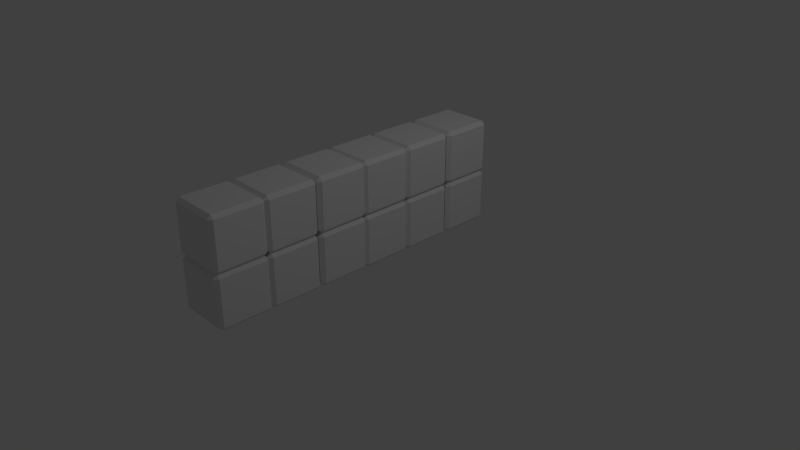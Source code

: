 # Source: Low_Wall_SQ.blend  (saved by Blender 2.78.0; exported with 4.5.12 LTS)
import bpy
from mathutils import Matrix  # noqa: F401  (used for matrix-valued properties, if any)

bpy.ops.wm.read_factory_settings(use_empty=True)
scene = bpy.context.scene
scene.name = 'Scene'

# ---- collections
col_collection_1 = bpy.data.collections.new('Collection 1'); scene.collection.children.link(col_collection_1)

# ---- materials (node trees are filled in below, after node groups)
mat_material = bpy.data.materials.new('Material')
mat_material.alpha_threshold = 0.0
mat_material.use_transparent_shadow = False
mat_material.roughness = 0.5
mat_material.line_color = (0.0, 0.0, 0.0, 1.0)

# ---- material node trees

# ---- world
world_world = bpy.data.worlds.new('World'); scene.world = world_world
world_world.color = (0.05088, 0.05088, 0.05088)
world_world.use_sun_shadow = False
world_world.sun_shadow_jitter_overblur = 0.0
world_world.cycles.sampling_method = 'MANUAL'

# ---- cameras
cam_camera = bpy.data.cameras.new('Camera')
cam_camera.clip_end = 100.0
cam_camera.lens = 35.0
cam_camera.sensor_width = 32.0
cam_camera.sensor_height = 18.0
cam_camera.ortho_scale = 7.314
cam_camera.dof.focus_distance = 0.0
cam_camera.dof.aperture_fstop = 128.0

# ---- lights
light_lamp = bpy.data.lights.new('Lamp', 'POINT')
light_lamp.transmission_factor = 0.0
light_lamp.cutoff_distance = 30.0
light_lamp.energy = 100.0
light_lamp.shadow_buffer_clip_start = 1.001
light_lamp.shadow_soft_size = 0.1
light_lamp.shadow_maximum_resolution = 0.006
light_lamp.use_absolute_resolution = True

# ---- meshes
me_cube = bpy.data.meshes.new('Cube')
me_cube.from_pydata([(0.3526, 0.3045, -0.9102), (0.3045, 0.3045, -0.9583), (0.3045, 0.3526, -0.9102), (0.3526, -0.3045, -0.9102), (0.3045, -0.3526, -0.9102), (0.3045, -0.3045, -0.9583), (-0.3045, -0.3526, -0.9102), (-0.3526, -0.3045, -0.9102), (-0.3045, -0.3045, -0.9583), (-0.3045, 0.3526, -0.9102), (-0.3045, 0.3045, -0.9583), (-0.3526, 0.3045, -0.9102), (0.3045, 0.3526, -0.3012), (0.3045, 0.3045, -0.2531), (0.3526, 0.3045, -0.3012), (0.3045, -0.3526, -0.3012), (0.3526, -0.3045, -0.3012), (0.3045, -0.3045, -0.2531), (-0.3526, -0.3045, -0.3012), (-0.3045, -0.3526, -0.3012), (-0.3045, -0.3045, -0.2531), (-0.3526, 0.3045, -0.3012), (-0.3045, 0.3045, -0.2531), (-0.3045, 0.3526, -0.3012), (0.3045, 0.3526, -0.2102), (0.3526, 0.3045, -0.2102), (0.3045, 0.3045, -0.2583), (0.3045, -0.3045, -0.2583), (0.3526, -0.3045, -0.2102), (0.3045, -0.3526, -0.2102), (-0.3045, -0.3045, -0.2583), (-0.3045, -0.3526, -0.2102), (-0.3526, -0.3045, -0.2102), (-0.3526, 0.3045, -0.2102), (-0.3045, 0.3526, -0.2102), (-0.3045, 0.3045, -0.2583), (0.3526, 0.3045, 0.3988), (0.3045, 0.3526, 0.3988), (0.3045, 0.3045, 0.4469), (0.3045, -0.3045, 0.4469), (0.3045, -0.3526, 0.3988), (0.3526, -0.3045, 0.3988), (-0.3045, -0.3045, 0.4469), (-0.3526, -0.3045, 0.3988), (-0.3045, -0.3526, 0.3988), (-0.3045, 0.3526, 0.3988), (-0.3526, 0.3045, 0.3988), (-0.3045, 0.3045, 0.4469), (0.3045, 1.053, -0.9102), (0.3526, 1.005, -0.9102), (0.3045, 1.005, -0.9583), (0.3045, 0.3955, -0.9583), (0.3526, 0.3955, -0.9102), (0.3045, 0.3474, -0.9102), (-0.3045, 0.3955, -0.9583), (-0.3045, 0.3474, -0.9102), (-0.3526, 0.3955, -0.9102), (-0.3526, 1.005, -0.9102), (-0.3045, 1.053, -0.9102), (-0.3045, 1.005, -0.9583), (0.3526, 1.005, -0.3012), (0.3045, 1.053, -0.3012), (0.3045, 1.005, -0.2531), (0.3045, 0.3955, -0.2531), (0.3045, 0.3474, -0.3012), (0.3526, 0.3955, -0.3012), (-0.3045, 0.3955, -0.2531), (-0.3526, 0.3955, -0.3012), (-0.3045, 0.3474, -0.3012), (-0.3045, 1.053, -0.3012), (-0.3526, 1.005, -0.3012), (-0.3045, 1.005, -0.2531), (0.3045, 1.053, -0.2102), (0.3526, 1.005, -0.2102), (0.3045, 1.005, -0.2583), (0.3045, 0.3955, -0.2583), (0.3526, 0.3955, -0.2102), (0.3045, 0.3474, -0.2102), (-0.3045, 0.3955, -0.2583), (-0.3045, 0.3474, -0.2102), (-0.3526, 0.3955, -0.2102), (-0.3526, 1.005, -0.2102), (-0.3045, 1.053, -0.2102), (-0.3045, 1.005, -0.2583), (0.3526, 1.005, 0.3988), (0.3045, 1.053, 0.3988), (0.3045, 1.005, 0.4469), (0.3045, 0.3955, 0.4469), (0.3045, 0.3474, 0.3988), (0.3526, 0.3955, 0.3988), (-0.3045, 0.3955, 0.4469), (-0.3526, 0.3955, 0.3988), (-0.3045, 0.3474, 0.3988), (-0.3045, 1.053, 0.3988), (-0.3526, 1.005, 0.3988), (-0.3045, 1.005, 0.4469), (0.3045, 1.773, -0.9102), (0.3526, 1.725, -0.9102), (0.3045, 1.725, -0.9583), (0.3045, 1.115, -0.9583), (0.3526, 1.115, -0.9102), (0.3045, 1.067, -0.9102), (-0.3045, 1.115, -0.9583), (-0.3045, 1.067, -0.9102), (-0.3526, 1.115, -0.9102), (-0.3526, 1.725, -0.9102), (-0.3045, 1.773, -0.9102), (-0.3045, 1.725, -0.9583), (0.3526, 1.725, -0.3012), (0.3045, 1.773, -0.3012), (0.3045, 1.725, -0.2531), (0.3045, 1.115, -0.2531), (0.3045, 1.067, -0.3012), (0.3526, 1.115, -0.3012), (-0.3045, 1.115, -0.2531), (-0.3526, 1.115, -0.3012), (-0.3045, 1.067, -0.3012), (-0.3045, 1.773, -0.3012), (-0.3526, 1.725, -0.3012), (-0.3045, 1.725, -0.2531), (0.3045, 1.773, -0.2102), (0.3526, 1.725, -0.2102), (0.3045, 1.725, -0.2583), (0.3045, 1.115, -0.2583), (0.3526, 1.115, -0.2102), (0.3045, 1.067, -0.2102), (-0.3045, 1.115, -0.2583), (-0.3045, 1.067, -0.2102), (-0.3526, 1.115, -0.2102), (-0.3526, 1.725, -0.2102), (-0.3045, 1.773, -0.2102), (-0.3045, 1.725, -0.2583), (0.3526, 1.725, 0.3988), (0.3045, 1.773, 0.3988), (0.3045, 1.725, 0.4469), (0.3045, 1.115, 0.4469), (0.3045, 1.067, 0.3988), (0.3526, 1.115, 0.3988), (-0.3045, 1.115, 0.4469), (-0.3526, 1.115, 0.3988), (-0.3045, 1.067, 0.3988), (-0.3045, 1.773, 0.3988), (-0.3526, 1.725, 0.3988), (-0.3045, 1.725, 0.4469), (0.3045, -1.747, -0.9102), (0.3526, -1.795, -0.9102), (0.3045, -1.795, -0.9583), (0.3045, -2.405, -0.9583), (0.3526, -2.405, -0.9102), (0.3045, -2.453, -0.9102), (-0.3045, -2.405, -0.9583), (-0.3045, -2.453, -0.9102), (-0.3526, -2.405, -0.9102), (-0.3526, -1.795, -0.9102), (-0.3045, -1.747, -0.9102), (-0.3045, -1.795, -0.9583), (0.3526, -1.795, -0.3012), (0.3045, -1.747, -0.3012), (0.3045, -1.795, -0.2531), (0.3045, -2.405, -0.2531), (0.3045, -2.453, -0.3012), (0.3526, -2.405, -0.3012), (-0.3045, -2.405, -0.2531), (-0.3526, -2.405, -0.3012), (-0.3045, -2.453, -0.3012), (-0.3045, -1.747, -0.3012), (-0.3526, -1.795, -0.3012), (-0.3045, -1.795, -0.2531), (0.3045, -1.747, -0.2102), (0.3526, -1.795, -0.2102), (0.3045, -1.795, -0.2583), (0.3045, -2.405, -0.2583), (0.3526, -2.405, -0.2102), (0.3045, -2.453, -0.2102), (-0.3045, -2.405, -0.2583), (-0.3045, -2.453, -0.2102), (-0.3526, -2.405, -0.2102), (-0.3526, -1.795, -0.2102), (-0.3045, -1.747, -0.2102), (-0.3045, -1.795, -0.2583), (0.3526, -1.795, 0.3988), (0.3045, -1.747, 0.3988), (0.3045, -1.795, 0.4469), (0.3045, -2.405, 0.4469), (0.3045, -2.453, 0.3988), (0.3526, -2.405, 0.3988), (-0.3045, -2.405, 0.4469), (-0.3526, -2.405, 0.3988), (-0.3045, -2.453, 0.3988), (-0.3045, -1.747, 0.3988), (-0.3526, -1.795, 0.3988), (-0.3045, -1.795, 0.4469), (0.3045, -1.047, -0.9102), (0.3526, -1.095, -0.9102), (0.3045, -1.095, -0.9583), (0.3045, -1.705, -0.9583), (0.3526, -1.705, -0.9102), (0.3045, -1.753, -0.9102), (-0.3045, -1.705, -0.9583), (-0.3045, -1.753, -0.9102), (-0.3526, -1.705, -0.9102), (-0.3526, -1.095, -0.9102), (-0.3045, -1.047, -0.9102), (-0.3045, -1.095, -0.9583), (0.3526, -1.095, -0.3012), (0.3045, -1.047, -0.3012), (0.3045, -1.095, -0.2531), (0.3045, -1.705, -0.2531), (0.3045, -1.753, -0.3012), (0.3526, -1.705, -0.3012), (-0.3045, -1.705, -0.2531), (-0.3526, -1.705, -0.3012), (-0.3045, -1.753, -0.3012), (-0.3045, -1.047, -0.3012), (-0.3526, -1.095, -0.3012), (-0.3045, -1.095, -0.2531), (0.3045, -1.047, -0.2102), (0.3526, -1.095, -0.2102), (0.3045, -1.095, -0.2583), (0.3045, -1.705, -0.2583), (0.3526, -1.705, -0.2102), (0.3045, -1.753, -0.2102), (-0.3045, -1.705, -0.2583), (-0.3045, -1.753, -0.2102), (-0.3526, -1.705, -0.2102), (-0.3526, -1.095, -0.2102), (-0.3045, -1.047, -0.2102), (-0.3045, -1.095, -0.2583), (0.3526, -1.095, 0.3988), (0.3045, -1.047, 0.3988), (0.3045, -1.095, 0.4469), (0.3045, -1.705, 0.4469), (0.3045, -1.753, 0.3988), (0.3526, -1.705, 0.3988), (-0.3045, -1.705, 0.4469), (-0.3526, -1.705, 0.3988), (-0.3045, -1.753, 0.3988), (-0.3045, -1.047, 0.3988), (-0.3526, -1.095, 0.3988), (-0.3045, -1.095, 0.4469), (0.3045, -0.3274, -0.9102), (0.3526, -0.3755, -0.9102), (0.3045, -0.3755, -0.9583), (0.3045, -0.9845, -0.9583), (0.3526, -0.9845, -0.9102), (0.3045, -1.033, -0.9102), (-0.3045, -0.9845, -0.9583), (-0.3045, -1.033, -0.9102), (-0.3526, -0.9845, -0.9102), (-0.3526, -0.3755, -0.9102), (-0.3045, -0.3274, -0.9102), (-0.3045, -0.3755, -0.9583), (0.3526, -0.3755, -0.3012), (0.3045, -0.3274, -0.3012), (0.3045, -0.3755, -0.2531), (0.3045, -0.9845, -0.2531), (0.3045, -1.033, -0.3012), (0.3526, -0.9845, -0.3012), (-0.3045, -0.9845, -0.2531), (-0.3526, -0.9845, -0.3012), (-0.3045, -1.033, -0.3012), (-0.3045, -0.3274, -0.3012), (-0.3526, -0.3755, -0.3012), (-0.3045, -0.3755, -0.2531), (0.3045, -0.3274, -0.2102), (0.3526, -0.3755, -0.2102), (0.3045, -0.3755, -0.2583), (0.3045, -0.9845, -0.2583), (0.3526, -0.9845, -0.2102), (0.3045, -1.033, -0.2102), (-0.3045, -0.9845, -0.2583), (-0.3045, -1.033, -0.2102), (-0.3526, -0.9845, -0.2102), (-0.3526, -0.3755, -0.2102), (-0.3045, -0.3274, -0.2102), (-0.3045, -0.3755, -0.2583), (0.3526, -0.3755, 0.3988), (0.3045, -0.3274, 0.3988), (0.3045, -0.3755, 0.4469), (0.3045, -0.9845, 0.4469), (0.3045, -1.033, 0.3988), (0.3526, -0.9845, 0.3988), (-0.3045, -0.9845, 0.4469), (-0.3526, -0.9845, 0.3988), (-0.3045, -1.033, 0.3988), (-0.3045, -0.3274, 0.3988), (-0.3526, -0.3755, 0.3988), (-0.3045, -0.3755, 0.4469)], [], [(12, 2, 9, 23), (4, 15, 19, 6), (7, 18, 21, 11), (13, 22, 20, 17), (0, 14, 16, 3), (0, 1, 2), (3, 4, 5), (6, 7, 8), (9, 10, 11), (12, 13, 14), (15, 16, 17), (18, 19, 20), (21, 22, 23), (0, 3, 5, 1), (1, 10, 9, 2), (2, 12, 14, 0), (4, 6, 8, 5), (3, 16, 15, 4), (7, 11, 10, 8), (6, 19, 18, 7), (11, 21, 23, 9), (13, 17, 16, 14), (12, 23, 22, 13), (17, 20, 19, 15), (20, 22, 21, 18), (1, 5, 8, 10), (37, 24, 34, 45), (29, 40, 44, 31), (32, 43, 46, 33), (38, 47, 42, 39), (25, 36, 41, 28), (25, 26, 24), (28, 29, 27), (31, 32, 30), (34, 35, 33), (37, 38, 36), (40, 41, 39), (43, 44, 42), (46, 47, 45), (25, 28, 27, 26), (26, 35, 34, 24), (24, 37, 36, 25), (29, 31, 30, 27), (28, 41, 40, 29), (32, 33, 35, 30), (31, 44, 43, 32), (33, 46, 45, 34), (38, 39, 41, 36), (37, 45, 47, 38), (39, 42, 44, 40), (42, 47, 46, 43), (26, 27, 30, 35), (61, 48, 58, 69), (53, 64, 68, 55), (56, 67, 70, 57), (62, 71, 66, 63), (49, 60, 65, 52), (49, 50, 48), (52, 53, 51), (55, 56, 54), (58, 59, 57), (61, 62, 60), (64, 65, 63), (67, 68, 66), (70, 71, 69), (49, 52, 51, 50), (50, 59, 58, 48), (48, 61, 60, 49), (53, 55, 54, 51), (52, 65, 64, 53), (56, 57, 59, 54), (55, 68, 67, 56), (57, 70, 69, 58), (62, 63, 65, 60), (61, 69, 71, 62), (63, 66, 68, 64), (66, 71, 70, 67), (50, 51, 54, 59), (85, 72, 82, 93), (77, 88, 92, 79), (80, 91, 94, 81), (86, 95, 90, 87), (73, 84, 89, 76), (73, 74, 72), (76, 77, 75), (79, 80, 78), (82, 83, 81), (85, 86, 84), (88, 89, 87), (91, 92, 90), (94, 95, 93), (73, 76, 75, 74), (74, 83, 82, 72), (72, 85, 84, 73), (77, 79, 78, 75), (76, 89, 88, 77), (80, 81, 83, 78), (79, 92, 91, 80), (81, 94, 93, 82), (86, 87, 89, 84), (85, 93, 95, 86), (87, 90, 92, 88), (90, 95, 94, 91), (74, 75, 78, 83), (109, 96, 106, 117), (101, 112, 116, 103), (104, 115, 118, 105), (110, 119, 114, 111), (97, 108, 113, 100), (97, 98, 96), (100, 101, 99), (103, 104, 102), (106, 107, 105), (109, 110, 108), (112, 113, 111), (115, 116, 114), (118, 119, 117), (97, 100, 99, 98), (98, 107, 106, 96), (96, 109, 108, 97), (101, 103, 102, 99), (100, 113, 112, 101), (104, 105, 107, 102), (103, 116, 115, 104), (105, 118, 117, 106), (110, 111, 113, 108), (109, 117, 119, 110), (111, 114, 116, 112), (114, 119, 118, 115), (98, 99, 102, 107), (133, 120, 130, 141), (125, 136, 140, 127), (128, 139, 142, 129), (134, 143, 138, 135), (121, 132, 137, 124), (121, 122, 120), (124, 125, 123), (127, 128, 126), (130, 131, 129), (133, 134, 132), (136, 137, 135), (139, 140, 138), (142, 143, 141), (121, 124, 123, 122), (122, 131, 130, 120), (120, 133, 132, 121), (125, 127, 126, 123), (124, 137, 136, 125), (128, 129, 131, 126), (127, 140, 139, 128), (129, 142, 141, 130), (134, 135, 137, 132), (133, 141, 143, 134), (135, 138, 140, 136), (138, 143, 142, 139), (122, 123, 126, 131), (157, 144, 154, 165), (149, 160, 164, 151), (152, 163, 166, 153), (158, 167, 162, 159), (145, 156, 161, 148), (145, 146, 144), (148, 149, 147), (151, 152, 150), (154, 155, 153), (157, 158, 156), (160, 161, 159), (163, 164, 162), (166, 167, 165), (145, 148, 147, 146), (146, 155, 154, 144), (144, 157, 156, 145), (149, 151, 150, 147), (148, 161, 160, 149), (152, 153, 155, 150), (151, 164, 163, 152), (153, 166, 165, 154), (158, 159, 161, 156), (157, 165, 167, 158), (159, 162, 164, 160), (162, 167, 166, 163), (146, 147, 150, 155), (181, 168, 178, 189), (173, 184, 188, 175), (176, 187, 190, 177), (182, 191, 186, 183), (169, 180, 185, 172), (169, 170, 168), (172, 173, 171), (175, 176, 174), (178, 179, 177), (181, 182, 180), (184, 185, 183), (187, 188, 186), (190, 191, 189), (169, 172, 171, 170), (170, 179, 178, 168), (168, 181, 180, 169), (173, 175, 174, 171), (172, 185, 184, 173), (176, 177, 179, 174), (175, 188, 187, 176), (177, 190, 189, 178), (182, 183, 185, 180), (181, 189, 191, 182), (183, 186, 188, 184), (186, 191, 190, 187), (170, 171, 174, 179), (205, 192, 202, 213), (197, 208, 212, 199), (200, 211, 214, 201), (206, 215, 210, 207), (193, 204, 209, 196), (193, 194, 192), (196, 197, 195), (199, 200, 198), (202, 203, 201), (205, 206, 204), (208, 209, 207), (211, 212, 210), (214, 215, 213), (193, 196, 195, 194), (194, 203, 202, 192), (192, 205, 204, 193), (197, 199, 198, 195), (196, 209, 208, 197), (200, 201, 203, 198), (199, 212, 211, 200), (201, 214, 213, 202), (206, 207, 209, 204), (205, 213, 215, 206), (207, 210, 212, 208), (210, 215, 214, 211), (194, 195, 198, 203), (229, 216, 226, 237), (221, 232, 236, 223), (224, 235, 238, 225), (230, 239, 234, 231), (217, 228, 233, 220), (217, 218, 216), (220, 221, 219), (223, 224, 222), (226, 227, 225), (229, 230, 228), (232, 233, 231), (235, 236, 234), (238, 239, 237), (217, 220, 219, 218), (218, 227, 226, 216), (216, 229, 228, 217), (221, 223, 222, 219), (220, 233, 232, 221), (224, 225, 227, 222), (223, 236, 235, 224), (225, 238, 237, 226), (230, 231, 233, 228), (229, 237, 239, 230), (231, 234, 236, 232), (234, 239, 238, 235), (218, 219, 222, 227), (253, 240, 250, 261), (245, 256, 260, 247), (248, 259, 262, 249), (254, 263, 258, 255), (241, 252, 257, 244), (241, 242, 240), (244, 245, 243), (247, 248, 246), (250, 251, 249), (253, 254, 252), (256, 257, 255), (259, 260, 258), (262, 263, 261), (241, 244, 243, 242), (242, 251, 250, 240), (240, 253, 252, 241), (245, 247, 246, 243), (244, 257, 256, 245), (248, 249, 251, 246), (247, 260, 259, 248), (249, 262, 261, 250), (254, 255, 257, 252), (253, 261, 263, 254), (255, 258, 260, 256), (258, 263, 262, 259), (242, 243, 246, 251), (277, 264, 274, 285), (269, 280, 284, 271), (272, 283, 286, 273), (278, 287, 282, 279), (265, 276, 281, 268), (265, 266, 264), (268, 269, 267), (271, 272, 270), (274, 275, 273), (277, 278, 276), (280, 281, 279), (283, 284, 282), (286, 287, 285), (265, 268, 267, 266), (266, 275, 274, 264), (264, 277, 276, 265), (269, 271, 270, 267), (268, 281, 280, 269), (272, 273, 275, 270), (271, 284, 283, 272), (273, 286, 285, 274), (278, 279, 281, 276), (277, 285, 287, 278), (279, 282, 284, 280), (282, 287, 286, 283), (266, 267, 270, 275)])
_uv = me_cube.uv_layers.new(name='UVMap')
_uv.uv.foreach_set('vector', [0.186, 0.8828, 0.2612, 0.8828, 0.2612, 0.9914, 0.186, 0.9914, 0.1315, 0.4971, 0.1315, 0.4203, 0.2379, 0.4203, 0.2379, 0.4971, 0.7304, 0.5056, 0.7304, 0.6142, 0.6241, 0.6142, 0.6241, 0.5056, 0.1315, 0.3314, 0.2379, 0.3314, 0.2379, 0.4082, 0.1315, 0.4082, 0.1147, 0.5056, 0.1147, 0.6142, 0.008394, 0.6142, 0.008394, 0.5056, 0.9307, 0.6228, 0.9367, 0.6314, 0.9248, 0.6314, 0.907, 0.4971, 0.9129, 0.5056, 0.9011, 0.5056, 0.9129, 0.6142, 0.907, 0.6228, 0.9011, 0.6142, 0.9248, 0.74, 0.9367, 0.74, 0.9307, 0.7485, 0.186, 0.8828, 0.1741, 0.8828, 0.1801, 0.8743, 0.1315, 0.4203, 0.1231, 0.4142, 0.1315, 0.4082, 0.2463, 0.4142, 0.2379, 0.4203, 0.2379, 0.4082, 0.1801, 1.0, 0.1741, 0.9914, 0.186, 0.9914, 0.1147, 0.5056, 0.008394, 0.5056, 0.008394, 0.4971, 0.1147, 0.4971, 0.9367, 0.6314, 0.9367, 0.74, 0.9248, 0.74, 0.9248, 0.6314, 0.1231, 0.5056, 0.1231, 0.6142, 0.1147, 0.6142, 0.1147, 0.5056, 0.9129, 0.5056, 0.9129, 0.6142, 0.9011, 0.6142, 0.9011, 0.5056, 0.008394, 0.5056, 0.008394, 0.6142, 2.602e-08, 0.6142, 0.0, 0.5056, 0.7304, 0.5056, 0.6241, 0.5056, 0.6241, 0.4971, 0.7304, 0.4971, 0.7388, 0.5056, 0.7388, 0.6142, 0.7304, 0.6142, 0.7304, 0.5056, 0.6241, 0.5056, 0.6241, 0.6142, 0.6157, 0.6142, 0.6157, 0.5056, 0.1147, 0.6228, 0.008394, 0.6228, 0.008394, 0.6142, 0.1147, 0.6142, 0.186, 0.8828, 0.186, 0.9914, 0.1741, 0.9914, 0.1741, 0.8828, 0.1315, 0.4082, 0.2379, 0.4082, 0.2379, 0.4203, 0.1315, 0.4203, 0.7304, 0.6228, 0.6241, 0.6228, 0.6241, 0.6142, 0.7304, 0.6142, 0.8259, 0.5056, 0.9011, 0.5056, 0.9011, 0.6142, 0.8259, 0.6142, 0.8377, 0.7571, 0.9129, 0.7571, 0.9129, 0.8657, 0.8377, 0.8657, 0.2547, 0.4971, 0.2547, 0.4203, 0.361, 0.4203, 0.361, 0.4971, 0.7304, 0.1343, 0.7304, 0.2429, 0.6241, 0.2429, 0.6241, 0.1343, 0.2547, 0.3314, 0.361, 0.3314, 0.361, 0.4082, 0.2547, 0.4082, 0.6073, 0.26, 0.6073, 0.3686, 0.5009, 0.3686, 0.5009, 0.26, 0.9307, 0.7485, 0.9367, 0.7571, 0.9248, 0.7571, 0.005935, 1.0, 1.041e-08, 0.9914, 0.01187, 0.9914, 0.0, 0.8828, 0.005935, 0.8743, 0.01187, 0.8828, 0.9248, 0.8657, 0.9367, 0.8657, 0.9307, 0.8743, 0.8377, 0.7571, 0.8259, 0.7571, 0.8318, 0.7485, 0.2547, 0.4203, 0.2463, 0.4142, 0.2547, 0.4082, 0.3694, 0.4142, 0.361, 0.4203, 0.361, 0.4082, 0.8318, 0.8743, 0.8259, 0.8657, 0.8377, 0.8657, 0.6073, 0.26, 0.5009, 0.26, 0.5009, 0.2515, 0.6073, 0.2515, 0.9367, 0.7571, 0.9367, 0.8657, 0.9248, 0.8657, 0.9248, 0.7571, 0.6157, 0.26, 0.6157, 0.3686, 0.6073, 0.3686, 0.6073, 0.26, 1.041e-08, 0.9914, 0.0, 0.8828, 0.01187, 0.8828, 0.01187, 0.9914, 0.5009, 0.26, 0.5009, 0.3686, 0.4925, 0.3686, 0.4925, 0.26, 0.7304, 0.1343, 0.6241, 0.1343, 0.6241, 0.1257, 0.7304, 0.1257, 0.7388, 0.1343, 0.7388, 0.2429, 0.7304, 0.2429, 0.7304, 0.1343, 0.6241, 0.1343, 0.6241, 0.2429, 0.6157, 0.2429, 0.6157, 0.1343, 0.6073, 0.3772, 0.5009, 0.3772, 0.5009, 0.3686, 0.6073, 0.3686, 0.8377, 0.7571, 0.8377, 0.8657, 0.8259, 0.8657, 0.8259, 0.7571, 0.2547, 0.4082, 0.361, 0.4082, 0.361, 0.4203, 0.2547, 0.4203, 0.7304, 0.2515, 0.6241, 0.2515, 0.6241, 0.2429, 0.7304, 0.2429, 0.08707, 0.9914, 0.01187, 0.9914, 0.01187, 0.8828, 0.08707, 0.8828, 0.7507, 0.5056, 0.8259, 0.5056, 0.8259, 0.6142, 0.7507, 0.6142, 0.3778, 0.3314, 0.3778, 0.2546, 0.4841, 0.2546, 0.4841, 0.3314, 0.7304, 0.7571, 0.7304, 0.8657, 0.6241, 0.8657, 0.6241, 0.7571, 0.3778, 0.1657, 0.4841, 0.1657, 0.4841, 0.2425, 0.3778, 0.2425, 0.3778, 0.74, 0.3778, 0.6314, 0.4841, 0.6314, 0.4841, 0.74, 0.9426, 0.7485, 0.9485, 0.7571, 0.9367, 0.7571, 0.8318, 1.0, 0.8259, 0.9914, 0.8377, 0.9914, 0.8259, 0.8828, 0.8318, 0.8743, 0.8377, 0.8828, 0.9367, 0.8657, 0.9485, 0.8657, 0.9426, 0.8743, 0.7507, 0.5056, 0.7388, 0.5056, 0.7447, 0.4971, 0.3778, 0.2546, 0.3694, 0.2485, 0.3778, 0.2425, 0.4925, 0.2485, 0.4841, 0.2546, 0.4841, 0.2425, 0.7447, 0.6228, 0.7388, 0.6142, 0.7507, 0.6142, 0.3778, 0.74, 0.4841, 0.74, 0.4841, 0.7485, 0.3778, 0.7485, 0.9485, 0.7571, 0.9485, 0.8657, 0.9367, 0.8657, 0.9367, 0.7571, 0.3694, 0.74, 0.3694, 0.6314, 0.3778, 0.6314, 0.3778, 0.74, 0.8259, 0.9914, 0.8259, 0.8828, 0.8377, 0.8828, 0.8377, 0.9914, 0.4841, 0.74, 0.4841, 0.6314, 0.4925, 0.6314, 0.4925, 0.74, 0.7304, 0.7571, 0.6241, 0.7571, 0.6241, 0.7485, 0.7304, 0.7485, 0.7388, 0.7571, 0.7388, 0.8657, 0.7304, 0.8657, 0.7304, 0.7571, 0.6241, 0.7571, 0.6241, 0.8657, 0.6157, 0.8657, 0.6157, 0.7571, 0.3778, 0.6228, 0.4841, 0.6228, 0.4841, 0.6314, 0.3778, 0.6314, 0.7507, 0.5056, 0.7507, 0.6142, 0.7388, 0.6142, 0.7388, 0.5056, 0.3778, 0.2425, 0.4841, 0.2425, 0.4841, 0.2546, 0.3778, 0.2546, 0.7304, 0.8743, 0.6241, 0.8743, 0.6241, 0.8657, 0.7304, 0.8657, 0.9129, 0.9914, 0.8377, 0.9914, 0.8377, 0.8828, 0.9129, 0.8828, 0.1623, 0.9914, 0.08707, 0.9914, 0.08707, 0.8828, 0.1623, 0.8828, 0.3778, 0.1657, 0.3778, 0.08891, 0.4841, 0.08891, 0.4841, 0.1657, 0.7304, 0.26, 0.7304, 0.3686, 0.6241, 0.3686, 0.6241, 0.26, 0.3778, 0.0, 0.4841, 4.251e-08, 0.4841, 0.07678, 0.3778, 0.07678, 0.2547, 0.74, 0.2547, 0.6314, 0.361, 0.6314, 0.361, 0.74, 0.9426, 0.4971, 0.9485, 0.5056, 0.9367, 0.5056, 0.7447, 0.7485, 0.7388, 0.74, 0.7507, 0.74, 0.7388, 0.6314, 0.7447, 0.6228, 0.7507, 0.6314, 0.9367, 0.6142, 0.9485, 0.6142, 0.9426, 0.6228, 0.1623, 0.9914, 0.1741, 0.9914, 0.1682, 1.0, 0.3778, 0.08891, 0.3694, 0.08285, 0.3778, 0.07678, 0.4925, 0.08285, 0.4841, 0.08891, 0.4841, 0.07678, 0.1682, 0.8743, 0.1741, 0.8828, 0.1623, 0.8828, 0.2547, 0.74, 0.361, 0.74, 0.361, 0.7485, 0.2547, 0.7485, 0.9485, 0.5056, 0.9485, 0.6142, 0.9367, 0.6142, 0.9367, 0.5056, 0.2463, 0.74, 0.2463, 0.6314, 0.2547, 0.6314, 0.2547, 0.74, 0.7388, 0.74, 0.7388, 0.6314, 0.7507, 0.6314, 0.7507, 0.74, 0.361, 0.74, 0.361, 0.6314, 0.3694, 0.6314, 0.3694, 0.74, 0.7304, 0.26, 0.6241, 0.26, 0.6241, 0.2515, 0.7304, 0.2515, 0.7388, 0.26, 0.7388, 0.3686, 0.7304, 0.3686, 0.7304, 0.26, 0.6241, 0.26, 0.6241, 0.3686, 0.6157, 0.3686, 0.6157, 0.26, 0.2547, 0.6228, 0.361, 0.6228, 0.361, 0.6314, 0.2547, 0.6314, 0.1623, 0.9914, 0.1623, 0.8828, 0.1741, 0.8828, 0.1741, 0.9914, 0.3778, 0.07678, 0.4841, 0.07678, 0.4841, 0.08891, 0.3778, 0.08891, 0.7304, 0.3772, 0.6241, 0.3772, 0.6241, 0.3686, 0.7304, 0.3686, 0.8259, 0.74, 0.7507, 0.74, 0.7507, 0.6314, 0.8259, 0.6314, 0.7146, 0.8828, 0.7898, 0.8828, 0.7898, 0.9914, 0.7146, 0.9914, 0.1315, 0.1657, 0.1315, 0.08891, 0.2379, 0.08891, 0.2379, 0.1657, 0.7304, 0.6314, 0.7304, 0.74, 0.6241, 0.74, 0.6241, 0.6314, 0.1315, 0.0, 0.2379, 6.376e-08, 0.2379, 0.07678, 0.1315, 0.07678, 0.6073, 0.5056, 0.6073, 0.6142, 0.5009, 0.6142, 0.5009, 0.5056, 0.9426, 0.6228, 0.9485, 0.6314, 0.9367, 0.6314, 0.5283, 1.0, 0.5224, 0.9914, 0.5343, 0.9914, 0.5224, 0.8828, 0.5283, 0.8743, 0.5343, 0.8828, 0.9367, 0.74, 0.9485, 0.74, 0.9426, 0.7485, 0.7146, 0.8828, 0.7027, 0.8828, 0.7087, 0.8743, 0.1315, 0.08891, 0.1231, 0.08285, 0.1315, 0.07678, 0.2463, 0.08285, 0.2379, 0.08891, 0.2379, 0.07678, 0.7087, 1.0, 0.7027, 0.9914, 0.7146, 0.9914, 0.6073, 0.5056, 0.5009, 0.5056, 0.5009, 0.4971, 0.6073, 0.4971, 0.9485, 0.6314, 0.9485, 0.74, 0.9367, 0.74, 0.9367, 0.6314, 0.6157, 0.5056, 0.6157, 0.6142, 0.6073, 0.6142, 0.6073, 0.5056, 0.5224, 0.9914, 0.5224, 0.8828, 0.5343, 0.8828, 0.5343, 0.9914, 0.5009, 0.5056, 0.5009, 0.6142, 0.4925, 0.6142, 0.4925, 0.5056, 0.7304, 0.6314, 0.6241, 0.6314, 0.6241, 0.6228, 0.7304, 0.6228, 0.7388, 0.6314, 0.7388, 0.74, 0.7304, 0.74, 0.7304, 0.6314, 0.6241, 0.6314, 0.6241, 0.74, 0.6157, 0.74, 0.6157, 0.6314, 0.6073, 0.6228, 0.5009, 0.6228, 0.5009, 0.6142, 0.6073, 0.6142, 0.7146, 0.8828, 0.7146, 0.9914, 0.7027, 0.9914, 0.7027, 0.8828, 0.1315, 0.07678, 0.2379, 0.07678, 0.2379, 0.08891, 0.1315, 0.08891, 0.7304, 0.7485, 0.6241, 0.7485, 0.6241, 0.74, 0.7304, 0.74, 0.6095, 0.9914, 0.5343, 0.9914, 0.5343, 0.8828, 0.6095, 0.8828, 0.8377, 0.1343, 0.9129, 0.1343, 0.9129, 0.2429, 0.8377, 0.2429, 0.008394, 0.3314, 0.008394, 0.2546, 0.1147, 0.2546, 0.1147, 0.3314, 0.5009, 0.7571, 0.6073, 0.7571, 0.6073, 0.8657, 0.5009, 0.8657, 0.008394, 0.1657, 0.1147, 0.1657, 0.1147, 0.2425, 0.008394, 0.2425, 0.1147, 0.6314, 0.1147, 0.74, 0.008394, 0.74, 0.008394, 0.6314, 0.9307, 0.4971, 0.9367, 0.5056, 0.9248, 0.5056, 0.3542, 1.0, 0.3483, 0.9914, 0.3601, 0.9914, 0.3483, 0.8828, 0.3542, 0.8743, 0.3601, 0.8828, 0.9248, 0.6142, 0.9367, 0.6142, 0.9307, 0.6228, 0.8377, 0.1343, 0.8259, 0.1343, 0.8318, 0.1257, 0.008394, 0.2546, 0.0, 0.2485, 0.008394, 0.2425, 0.1231, 0.2485, 0.1147, 0.2546, 0.1147, 0.2425, 0.8318, 0.2515, 0.8259, 0.2429, 0.8377, 0.2429, 0.1147, 0.6314, 0.008394, 0.6314, 0.008394, 0.6228, 0.1147, 0.6228, 0.9367, 0.5056, 0.9367, 0.6142, 0.9248, 0.6142, 0.9248, 0.5056, 0.1231, 0.6314, 0.1231, 0.74, 0.1147, 0.74, 0.1147, 0.6314, 0.3483, 0.9914, 0.3483, 0.8828, 0.3601, 0.8828, 0.3601, 0.9914, 0.008394, 0.6314, 0.008394, 0.74, 0.0, 0.74, 4.163e-08, 0.6314, 0.5009, 0.7571, 0.5009, 0.8657, 0.4925, 0.8657, 0.4925, 0.7571, 0.5009, 0.7485, 0.6073, 0.7485, 0.6073, 0.7571, 0.5009, 0.7571, 0.5009, 0.8657, 0.6073, 0.8657, 0.6073, 0.8743, 0.5009, 0.8743, 0.1147, 0.7485, 0.008394, 0.7485, 0.008394, 0.74, 0.1147, 0.74, 0.8377, 0.1343, 0.8377, 0.2429, 0.8259, 0.2429, 0.8259, 0.1343, 0.008394, 0.2425, 0.1147, 0.2425, 0.1147, 0.2546, 0.008394, 0.2546, 0.6157, 0.7571, 0.6157, 0.8657, 0.6073, 0.8657, 0.6073, 0.7571, 0.4353, 0.9914, 0.3601, 0.9914, 0.3601, 0.8828, 0.4353, 0.8828, 0.9248, 0.1343, 1.0, 0.1343, 1.0, 0.2429, 0.9248, 0.2429, 0.3778, 0.4971, 0.3778, 0.4203, 0.4841, 0.4203, 0.4841, 0.4971, 0.1147, 0.7571, 0.1147, 0.8657, 0.008394, 0.8657, 0.008394, 0.7571, 0.3778, 0.3314, 0.4841, 0.3314, 0.4841, 0.4082, 0.3778, 0.4082, 0.361, 0.5056, 0.361, 0.6142, 0.2547, 0.6142, 0.2547, 0.5056, 0.1295, 0.4971, 0.1355, 0.5056, 0.1236, 0.5056, 0.8318, 0.3772, 0.8259, 0.3686, 0.8377, 0.3686, 0.8259, 0.26, 0.8318, 0.2515, 0.8377, 0.26, 0.1236, 0.6142, 0.1355, 0.6142, 0.1295, 0.6228, 0.9248, 0.1343, 0.9129, 0.1343, 0.9189, 0.1257, 0.3778, 0.4203, 0.3694, 0.4142, 0.3778, 0.4082, 0.4925, 0.4142, 0.4841, 0.4203, 0.4841, 0.4082, 0.9189, 0.2515, 0.9129, 0.2429, 0.9248, 0.2429, 0.361, 0.5056, 0.2547, 0.5056, 0.2547, 0.4971, 0.361, 0.4971, 0.1355, 0.5056, 0.1355, 0.6142, 0.1236, 0.6142, 0.1236, 0.5056, 0.3694, 0.5056, 0.3694, 0.6142, 0.361, 0.6142, 0.361, 0.5056, 0.8259, 0.3686, 0.8259, 0.26, 0.8377, 0.26, 0.8377, 0.3686, 0.2547, 0.5056, 0.2547, 0.6142, 0.2463, 0.6142, 0.2463, 0.5056, 0.1147, 0.7571, 0.008394, 0.7571, 0.008394, 0.7485, 0.1147, 0.7485, 0.1231, 0.7571, 0.1231, 0.8657, 0.1147, 0.8657, 0.1147, 0.7571, 0.008394, 0.7571, 0.008394, 0.8657, 4.163e-08, 0.8657, 0.0, 0.7571, 0.361, 0.6228, 0.2547, 0.6228, 0.2547, 0.6142, 0.361, 0.6142, 0.9248, 0.1343, 0.9248, 0.2429, 0.9129, 0.2429, 0.9129, 0.1343, 0.3778, 0.4082, 0.4841, 0.4082, 0.4841, 0.4203, 0.3778, 0.4203, 0.1147, 0.8743, 0.008394, 0.8743, 0.008394, 0.8657, 0.1147, 0.8657, 0.9129, 0.3686, 0.8377, 0.3686, 0.8377, 0.26, 0.9129, 0.26, 0.7507, 0.7571, 0.8259, 0.7571, 0.8259, 0.8657, 0.7507, 0.8657, 0.2547, 0.1657, 0.2547, 0.08891, 0.361, 0.08891, 0.361, 0.1657, 0.2379, 0.7571, 0.2379, 0.8657, 0.1315, 0.8657, 0.1315, 0.7571, 0.2547, 4.251e-08, 0.361, 0.0, 0.361, 0.07678, 0.2547, 0.07678, 0.6241, 0.008571, 0.7304, 0.008571, 0.7304, 0.1172, 0.6241, 0.1172, 0.1533, 0.4971, 0.1592, 0.5056, 0.1473, 0.5056, 0.9189, 0.3772, 0.9129, 0.3686, 0.9248, 0.3686, 0.9129, 0.26, 0.9189, 0.2515, 0.9248, 0.26, 0.1473, 0.6142, 0.1592, 0.6142, 0.1533, 0.6228, 0.7507, 0.7571, 0.7388, 0.7571, 0.7447, 0.7485, 0.2547, 0.08891, 0.2463, 0.08285, 0.2547, 0.07678, 0.3694, 0.08285, 0.361, 0.08891, 0.361, 0.07678, 0.7447, 0.8743, 0.7388, 0.8657, 0.7507, 0.8657, 0.6241, 0.008571, 0.6241, 0.1172, 0.6157, 0.1172, 0.6157, 0.008571, 0.1592, 0.5056, 0.1592, 0.6142, 0.1473, 0.6142, 0.1473, 0.5056, 0.6241, 0.0, 0.7304, 0.0, 0.7304, 0.008571, 0.6241, 0.008571, 0.9129, 0.3686, 0.9129, 0.26, 0.9248, 0.26, 0.9248, 0.3686, 0.6241, 0.1172, 0.7304, 0.1172, 0.7304, 0.1257, 0.6241, 0.1257, 0.2379, 0.7571, 0.1315, 0.7571, 0.1315, 0.7485, 0.2379, 0.7485, 0.2463, 0.7571, 0.2463, 0.8657, 0.2379, 0.8657, 0.2379, 0.7571, 0.1315, 0.7571, 0.1315, 0.8657, 0.1231, 0.8657, 0.1231, 0.7571, 0.7388, 0.008571, 0.7388, 0.1172, 0.7304, 0.1172, 0.7304, 0.008571, 0.7507, 0.7571, 0.7507, 0.8657, 0.7388, 0.8657, 0.7388, 0.7571, 0.2547, 0.07678, 0.361, 0.07678, 0.361, 0.08891, 0.2547, 0.08891, 0.2379, 0.8743, 0.1315, 0.8743, 0.1315, 0.8657, 0.2379, 0.8657, 1.0, 0.3686, 0.9248, 0.3686, 0.9248, 0.26, 1.0, 0.26, 0.5105, 0.9914, 0.4353, 0.9914, 0.4353, 0.8828, 0.5105, 0.8828, 0.008394, 0.1657, 0.008394, 0.08891, 0.1147, 0.08891, 0.1147, 0.1657, 0.3778, 0.7571, 0.4841, 0.7571, 0.4841, 0.8657, 0.3778, 0.8657, 0.008394, 6.376e-08, 0.1147, 0.0, 0.1147, 0.07678, 0.008394, 0.07678, 0.1315, 0.6314, 0.2379, 0.6314, 0.2379, 0.74, 0.1315, 0.74, 0.1414, 0.4971, 0.1473, 0.5056, 0.1355, 0.5056, 0.1651, 0.6228, 0.1592, 0.6142, 0.1711, 0.6142, 0.1592, 0.5056, 0.1651, 0.4971, 0.1711, 0.5056, 0.1355, 0.6142, 0.1473, 0.6142, 0.1414, 0.6228, 0.5105, 0.9914, 0.5224, 0.9914, 0.5165, 1.0, 0.008394, 0.08891, 0.0, 0.08285, 0.008394, 0.07678, 0.1231, 0.08285, 0.1147, 0.08891, 0.1147, 0.07678, 0.5165, 0.8743, 0.5224, 0.8828, 0.5105, 0.8828, 0.1315, 0.6314, 0.1315, 0.74, 0.1231, 0.74, 0.1231, 0.6314, 0.1473, 0.5056, 0.1473, 0.6142, 0.1355, 0.6142, 0.1355, 0.5056, 0.1315, 0.6228, 0.2379, 0.6228, 0.2379, 0.6314, 0.1315, 0.6314, 0.1592, 0.6142, 0.1592, 0.5056, 0.1711, 0.5056, 0.1711, 0.6142, 0.1315, 0.74, 0.2379, 0.74, 0.2379, 0.7485, 0.1315, 0.7485, 0.3778, 0.7571, 0.3778, 0.8657, 0.3694, 0.8657, 0.3694, 0.7571, 0.3778, 0.7485, 0.4841, 0.7485, 0.4841, 0.7571, 0.3778, 0.7571, 0.3778, 0.8657, 0.4841, 0.8657, 0.4841, 0.8743, 0.3778, 0.8743, 0.2463, 0.6314, 0.2463, 0.74, 0.2379, 0.74, 0.2379, 0.6314, 0.5105, 0.9914, 0.5105, 0.8828, 0.5224, 0.8828, 0.5224, 0.9914, 0.008394, 0.07678, 0.1147, 0.07678, 0.1147, 0.08891, 0.008394, 0.08891, 0.4925, 0.7571, 0.4925, 0.8657, 0.4841, 0.8657, 0.4841, 0.7571, 0.2463, 0.6142, 0.1711, 0.6142, 0.1711, 0.5056, 0.2463, 0.5056, 0.7507, 0.26, 0.8259, 0.26, 0.8259, 0.3686, 0.7507, 0.3686, 0.1315, 0.3314, 0.1315, 0.2546, 0.2379, 0.2546, 0.2379, 0.3314, 0.361, 0.7571, 0.361, 0.8657, 0.2547, 0.8657, 0.2547, 0.7571, 0.1315, 0.1657, 0.2379, 0.1657, 0.2379, 0.2425, 0.1315, 0.2425, 0.5009, 0.1343, 0.6073, 0.1343, 0.6073, 0.2429, 0.5009, 0.2429, 0.9189, 0.7485, 0.9248, 0.7571, 0.9129, 0.7571, 0.8199, 0.1257, 0.8259, 0.1343, 0.814, 0.1343, 0.8259, 0.2429, 0.8199, 0.2515, 0.814, 0.2429, 0.9129, 0.8657, 0.9248, 0.8657, 0.9189, 0.8743, 0.7507, 0.26, 0.7388, 0.26, 0.7447, 0.2515, 0.1315, 0.2546, 0.1231, 0.2485, 0.1315, 0.2425, 0.2463, 0.2485, 0.2379, 0.2546, 0.2379, 0.2425, 0.7447, 0.3772, 0.7388, 0.3686, 0.7507, 0.3686, 0.5009, 0.1343, 0.5009, 0.2429, 0.4925, 0.2429, 0.4925, 0.1343, 0.9248, 0.7571, 0.9248, 0.8657, 0.9129, 0.8657, 0.9129, 0.7571, 0.5009, 0.1257, 0.6073, 0.1257, 0.6073, 0.1343, 0.5009, 0.1343, 0.8259, 0.1343, 0.8259, 0.2429, 0.814, 0.2429, 0.814, 0.1343, 0.5009, 0.2429, 0.6073, 0.2429, 0.6073, 0.2515, 0.5009, 0.2515, 0.361, 0.7571, 0.2547, 0.7571, 0.2547, 0.7485, 0.361, 0.7485, 0.3694, 0.7571, 0.3694, 0.8657, 0.361, 0.8657, 0.361, 0.7571, 0.2547, 0.7571, 0.2547, 0.8657, 0.2463, 0.8657, 0.2463, 0.7571, 0.6157, 0.1343, 0.6157, 0.2429, 0.6073, 0.2429, 0.6073, 0.1343, 0.7507, 0.26, 0.7507, 0.3686, 0.7388, 0.3686, 0.7388, 0.26, 0.1315, 0.2425, 0.2379, 0.2425, 0.2379, 0.2546, 0.1315, 0.2546, 0.361, 0.8743, 0.2547, 0.8743, 0.2547, 0.8657, 0.361, 0.8657, 0.7388, 0.1343, 0.814, 0.1343, 0.814, 0.2429, 0.7388, 0.2429, 0.6275, 0.8828, 0.7027, 0.8828, 0.7027, 0.9914, 0.6275, 0.9914, 0.2547, 0.3314, 0.2547, 0.2546, 0.361, 0.2546, 0.361, 0.3314, 0.6073, 0.74, 0.5009, 0.74, 0.5009, 0.6314, 0.6073, 0.6314, 0.2547, 0.1657, 0.361, 0.1657, 0.361, 0.2425, 0.2547, 0.2425, 0.3778, 0.5056, 0.4841, 0.5056, 0.4841, 0.6142, 0.3778, 0.6142, 0.9189, 0.6228, 0.9248, 0.6314, 0.9129, 0.6314, 0.8679, 0.1257, 0.8619, 0.1172, 0.8738, 0.1172, 0.8619, 0.008571, 0.8679, 0.0, 0.8738, 0.008571, 0.9129, 0.74, 0.9248, 0.74, 0.9189, 0.7485, 0.6275, 0.8828, 0.6157, 0.8828, 0.6216, 0.8743, 0.2547, 0.2546, 0.2463, 0.2485, 0.2547, 0.2425, 0.3694, 0.2485, 0.361, 0.2546, 0.361, 0.2425, 0.6216, 1.0, 0.6157, 0.9914, 0.6275, 0.9914, 0.3778, 0.5056, 0.3778, 0.6142, 0.3694, 0.6142, 0.3694, 0.5056, 0.9248, 0.6314, 0.9248, 0.74, 0.9129, 0.74, 0.9129, 0.6314, 0.3778, 0.4971, 0.4841, 0.4971, 0.4841, 0.5056, 0.3778, 0.5056, 0.8619, 0.1172, 0.8619, 0.008571, 0.8738, 0.008571, 0.8738, 0.1172, 0.3778, 0.6142, 0.4841, 0.6142, 0.4841, 0.6228, 0.3778, 0.6228, 0.6073, 0.74, 0.6073, 0.6314, 0.6157, 0.6314, 0.6157, 0.74, 0.6073, 0.7485, 0.5009, 0.7485, 0.5009, 0.74, 0.6073, 0.74, 0.6073, 0.6314, 0.5009, 0.6314, 0.5009, 0.6228, 0.6073, 0.6228, 0.4925, 0.5056, 0.4925, 0.6142, 0.4841, 0.6142, 0.4841, 0.5056, 0.6275, 0.8828, 0.6275, 0.9914, 0.6157, 0.9914, 0.6157, 0.8828, 0.2547, 0.2425, 0.361, 0.2425, 0.361, 0.2546, 0.2547, 0.2546, 0.4925, 0.74, 0.4925, 0.6314, 0.5009, 0.6314, 0.5009, 0.74, 0.949, 0.1172, 0.8738, 0.1172, 0.8738, 0.008571, 0.949, 0.008571, 0.2731, 0.8828, 0.3483, 0.8828, 0.3483, 0.9914, 0.2731, 0.9914, 0.008394, 0.4971, 0.008394, 0.4203, 0.1147, 0.4203, 0.1147, 0.4971, 0.8535, 0.008571, 0.8535, 0.1172, 0.7472, 0.1172, 0.7472, 0.008571, 0.008394, 0.3314, 0.1147, 0.3314, 0.1147, 0.4082, 0.008394, 0.4082, 0.5009, 0.008571, 0.6073, 0.008571, 0.6073, 0.1172, 0.5009, 0.1172, 0.9189, 0.4971, 0.9248, 0.5056, 0.9129, 0.5056, 0.907, 0.6228, 0.9129, 0.6314, 0.9011, 0.6314, 0.9129, 0.74, 0.907, 0.7485, 0.9011, 0.74, 0.9129, 0.6142, 0.9248, 0.6142, 0.9189, 0.6228, 0.2731, 0.8828, 0.2612, 0.8828, 0.2671, 0.8743, 0.008394, 0.4203, 0.0, 0.4142, 0.008394, 0.4082, 0.1231, 0.4142, 0.1147, 0.4203, 0.1147, 0.4082, 0.2671, 1.0, 0.2612, 0.9914, 0.2731, 0.9914, 0.5009, 0.008571, 0.5009, 0.1172, 0.4925, 0.1172, 0.4925, 0.008571, 0.9248, 0.5056, 0.9248, 0.6142, 0.9129, 0.6142, 0.9129, 0.5056, 0.5009, 0.0, 0.6073, 5.314e-08, 0.6073, 0.008571, 0.5009, 0.008571, 0.9129, 0.6314, 0.9129, 0.74, 0.9011, 0.74, 0.9011, 0.6314, 0.5009, 0.1172, 0.6073, 0.1172, 0.6073, 0.1257, 0.5009, 0.1257, 0.8535, 0.008571, 0.7472, 0.008571, 0.7472, 5.314e-09, 0.8535, 0.0, 0.8619, 0.008571, 0.8619, 0.1172, 0.8535, 0.1172, 0.8535, 0.008571, 0.7472, 0.008571, 0.7472, 0.1172, 0.7388, 0.1172, 0.7388, 0.008571, 0.6157, 0.008571, 0.6157, 0.1172, 0.6073, 0.1172, 0.6073, 0.008571, 0.2731, 0.8828, 0.2731, 0.9914, 0.2612, 0.9914, 0.2612, 0.8828, 0.008394, 0.4082, 0.1147, 0.4082, 0.1147, 0.4203, 0.008394, 0.4203, 0.8535, 0.1257, 0.7472, 0.1257, 0.7472, 0.1172, 0.8535, 0.1172, 0.8259, 0.6314, 0.9011, 0.6314, 0.9011, 0.74, 0.8259, 0.74])
me_cube.materials.append(mat_material)
me_cube.use_remesh_preserve_volume = False
me_cube.use_remesh_preserve_attributes = False
me_cube.use_mirror_vertex_groups = False
me_cube.update()

# ---- objects
ob_cube = bpy.data.objects.new('Cube', me_cube)
ob_lamp = bpy.data.objects.new('Lamp', light_lamp)
ob_camera = bpy.data.objects.new('Camera', cam_camera)

# ---- transforms, parenting, visibility, modifiers, constraints
ob_cube.location = (0.0, 0.0, 1.016)
ob_cube.lock_rotations_4d = False
ob_cube.empty_display_type = 'ARROWS'
ob_cube.lineart.crease_threshold = 0.0
ob_lamp.location = (4.076, 1.005, 5.904)
ob_lamp.rotation_euler = (0.6503, 0.05522, 1.866)
ob_lamp.lock_rotations_4d = False
ob_lamp.empty_display_type = 'ARROWS'
ob_lamp.color = (0.0, 0.0, 0.0, 0.0)
ob_lamp.lineart.crease_threshold = 0.0
ob_camera.location = (7.481, -6.508, 5.344)
ob_camera.rotation_euler = (1.109, 0.0, 0.8149)
ob_camera.lock_rotations_4d = False
ob_camera.empty_display_type = 'ARROWS'
ob_camera.color = (0.0, 0.0, 0.0, 0.0)
ob_camera.display_type = 'WIRE'
ob_camera.lineart.crease_threshold = 0.0

# ---- collection membership
col_collection_1.objects.link(ob_cube)
col_collection_1.objects.link(ob_lamp)
col_collection_1.objects.link(ob_camera)

# ---- scene / render settings (as saved in the file)
scene.camera = ob_camera
scene.frame_start = 1; scene.frame_end = 250; scene.frame_set(1)
scene.render.engine = 'BLENDER_EEVEE_NEXT'
scene.render.resolution_percentage = 50
scene.render.dither_intensity = 0.0
scene.cycles.use_denoising = False
scene.cycles.samples = 128
scene.cycles.sampling_pattern = 'TABULATED_SOBOL'
scene.cycles.light_sampling_threshold = 0.0
scene.cycles.use_adaptive_sampling = False
scene.cycles.use_light_tree = False
scene.cycles.blur_glossy = 0.0
scene.cycles.sample_clamp_indirect = 0.0
scene.view_settings.view_transform = 'Standard'
bpy.context.view_layer.update()
